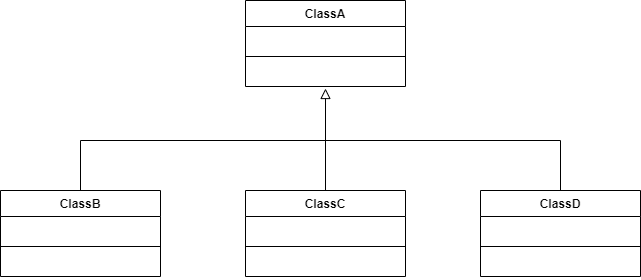

The diagram above was exported from draw.io. Its source (the exported page's mxGraphModel, read from the mxfile embedded in the PNG):
<mxGraphModel dx="1422" dy="794" grid="1" gridSize="10" guides="1" tooltips="1" connect="1" arrows="1" fold="1" page="1" pageScale="1" pageWidth="850" pageHeight="1100" math="0" shadow="0">
  <root>
    <mxCell id="0" />
    <mxCell id="1" parent="0" />
    <mxCell id="9ChI4kpKfbdJqx7Ch1w6-1" value="ClassA" style="swimlane;fontStyle=1;align=center;verticalAlign=top;childLayout=stackLayout;horizontal=1;startSize=26;horizontalStack=0;resizeParent=1;resizeParentMax=0;resizeLast=0;collapsible=1;marginBottom=0;" parent="1" vertex="1">
      <mxGeometry x="345" y="110" width="160" height="86" as="geometry" />
    </mxCell>
    <mxCell id="9ChI4kpKfbdJqx7Ch1w6-2" value=" " style="text;strokeColor=none;fillColor=none;align=left;verticalAlign=top;spacingLeft=4;spacingRight=4;overflow=hidden;rotatable=0;points=[[0,0.5],[1,0.5]];portConstraint=eastwest;" parent="9ChI4kpKfbdJqx7Ch1w6-1" vertex="1">
      <mxGeometry y="26" width="160" height="26" as="geometry" />
    </mxCell>
    <mxCell id="9ChI4kpKfbdJqx7Ch1w6-3" value="" style="line;strokeWidth=1;fillColor=none;align=left;verticalAlign=middle;spacingTop=-1;spacingLeft=3;spacingRight=3;rotatable=0;labelPosition=right;points=[];portConstraint=eastwest;" parent="9ChI4kpKfbdJqx7Ch1w6-1" vertex="1">
      <mxGeometry y="52" width="160" height="8" as="geometry" />
    </mxCell>
    <mxCell id="9ChI4kpKfbdJqx7Ch1w6-4" value=" " style="text;strokeColor=none;fillColor=none;align=left;verticalAlign=top;spacingLeft=4;spacingRight=4;overflow=hidden;rotatable=0;points=[[0,0.5],[1,0.5]];portConstraint=eastwest;" parent="9ChI4kpKfbdJqx7Ch1w6-1" vertex="1">
      <mxGeometry y="60" width="160" height="26" as="geometry" />
    </mxCell>
    <mxCell id="9ChI4kpKfbdJqx7Ch1w6-5" value="ClassC" style="swimlane;fontStyle=1;align=center;verticalAlign=top;childLayout=stackLayout;horizontal=1;startSize=26;horizontalStack=0;resizeParent=1;resizeParentMax=0;resizeLast=0;collapsible=1;marginBottom=0;" parent="1" vertex="1">
      <mxGeometry x="345" y="300" width="160" height="86" as="geometry" />
    </mxCell>
    <mxCell id="9ChI4kpKfbdJqx7Ch1w6-6" value=" " style="text;strokeColor=none;fillColor=none;align=left;verticalAlign=top;spacingLeft=4;spacingRight=4;overflow=hidden;rotatable=0;points=[[0,0.5],[1,0.5]];portConstraint=eastwest;" parent="9ChI4kpKfbdJqx7Ch1w6-5" vertex="1">
      <mxGeometry y="26" width="160" height="26" as="geometry" />
    </mxCell>
    <mxCell id="9ChI4kpKfbdJqx7Ch1w6-7" value="" style="line;strokeWidth=1;fillColor=none;align=left;verticalAlign=middle;spacingTop=-1;spacingLeft=3;spacingRight=3;rotatable=0;labelPosition=right;points=[];portConstraint=eastwest;" parent="9ChI4kpKfbdJqx7Ch1w6-5" vertex="1">
      <mxGeometry y="52" width="160" height="8" as="geometry" />
    </mxCell>
    <mxCell id="9ChI4kpKfbdJqx7Ch1w6-8" value=" " style="text;strokeColor=none;fillColor=none;align=left;verticalAlign=top;spacingLeft=4;spacingRight=4;overflow=hidden;rotatable=0;points=[[0,0.5],[1,0.5]];portConstraint=eastwest;" parent="9ChI4kpKfbdJqx7Ch1w6-5" vertex="1">
      <mxGeometry y="60" width="160" height="26" as="geometry" />
    </mxCell>
    <mxCell id="9ChI4kpKfbdJqx7Ch1w6-9" value="ClassB" style="swimlane;fontStyle=1;align=center;verticalAlign=top;childLayout=stackLayout;horizontal=1;startSize=26;horizontalStack=0;resizeParent=1;resizeParentMax=0;resizeLast=0;collapsible=1;marginBottom=0;" parent="1" vertex="1">
      <mxGeometry x="100" y="300" width="160" height="86" as="geometry" />
    </mxCell>
    <mxCell id="9ChI4kpKfbdJqx7Ch1w6-10" value=" " style="text;strokeColor=none;fillColor=none;align=left;verticalAlign=top;spacingLeft=4;spacingRight=4;overflow=hidden;rotatable=0;points=[[0,0.5],[1,0.5]];portConstraint=eastwest;" parent="9ChI4kpKfbdJqx7Ch1w6-9" vertex="1">
      <mxGeometry y="26" width="160" height="26" as="geometry" />
    </mxCell>
    <mxCell id="9ChI4kpKfbdJqx7Ch1w6-11" value="" style="line;strokeWidth=1;fillColor=none;align=left;verticalAlign=middle;spacingTop=-1;spacingLeft=3;spacingRight=3;rotatable=0;labelPosition=right;points=[];portConstraint=eastwest;" parent="9ChI4kpKfbdJqx7Ch1w6-9" vertex="1">
      <mxGeometry y="52" width="160" height="8" as="geometry" />
    </mxCell>
    <mxCell id="9ChI4kpKfbdJqx7Ch1w6-12" value=" " style="text;strokeColor=none;fillColor=none;align=left;verticalAlign=top;spacingLeft=4;spacingRight=4;overflow=hidden;rotatable=0;points=[[0,0.5],[1,0.5]];portConstraint=eastwest;" parent="9ChI4kpKfbdJqx7Ch1w6-9" vertex="1">
      <mxGeometry y="60" width="160" height="26" as="geometry" />
    </mxCell>
    <mxCell id="9ChI4kpKfbdJqx7Ch1w6-13" value="ClassD" style="swimlane;fontStyle=1;align=center;verticalAlign=top;childLayout=stackLayout;horizontal=1;startSize=26;horizontalStack=0;resizeParent=1;resizeParentMax=0;resizeLast=0;collapsible=1;marginBottom=0;" parent="1" vertex="1">
      <mxGeometry x="580" y="300" width="160" height="86" as="geometry" />
    </mxCell>
    <mxCell id="9ChI4kpKfbdJqx7Ch1w6-14" value=" " style="text;strokeColor=none;fillColor=none;align=left;verticalAlign=top;spacingLeft=4;spacingRight=4;overflow=hidden;rotatable=0;points=[[0,0.5],[1,0.5]];portConstraint=eastwest;" parent="9ChI4kpKfbdJqx7Ch1w6-13" vertex="1">
      <mxGeometry y="26" width="160" height="26" as="geometry" />
    </mxCell>
    <mxCell id="9ChI4kpKfbdJqx7Ch1w6-15" value="" style="line;strokeWidth=1;fillColor=none;align=left;verticalAlign=middle;spacingTop=-1;spacingLeft=3;spacingRight=3;rotatable=0;labelPosition=right;points=[];portConstraint=eastwest;" parent="9ChI4kpKfbdJqx7Ch1w6-13" vertex="1">
      <mxGeometry y="52" width="160" height="8" as="geometry" />
    </mxCell>
    <mxCell id="9ChI4kpKfbdJqx7Ch1w6-16" value=" " style="text;strokeColor=none;fillColor=none;align=left;verticalAlign=top;spacingLeft=4;spacingRight=4;overflow=hidden;rotatable=0;points=[[0,0.5],[1,0.5]];portConstraint=eastwest;" parent="9ChI4kpKfbdJqx7Ch1w6-13" vertex="1">
      <mxGeometry y="60" width="160" height="26" as="geometry" />
    </mxCell>
    <mxCell id="9ChI4kpKfbdJqx7Ch1w6-17" value="" style="endArrow=none;html=1;exitX=0.5;exitY=0;exitDx=0;exitDy=0;entryX=0.5;entryY=0;entryDx=0;entryDy=0;rounded=0;" parent="1" source="9ChI4kpKfbdJqx7Ch1w6-9" target="9ChI4kpKfbdJqx7Ch1w6-13" edge="1">
      <mxGeometry width="50" height="50" relative="1" as="geometry">
        <mxPoint x="400" y="430" as="sourcePoint" />
        <mxPoint x="450" y="380" as="targetPoint" />
        <Array as="points">
          <mxPoint x="180" y="250" />
          <mxPoint x="660" y="250" />
        </Array>
      </mxGeometry>
    </mxCell>
    <mxCell id="9ChI4kpKfbdJqx7Ch1w6-18" value="" style="endArrow=block;html=1;entryX=0.5;entryY=1.077;entryDx=0;entryDy=0;entryPerimeter=0;exitX=0.5;exitY=0;exitDx=0;exitDy=0;endSize=8;endFill=0;startSize=6;" parent="1" source="9ChI4kpKfbdJqx7Ch1w6-5" target="9ChI4kpKfbdJqx7Ch1w6-4" edge="1">
      <mxGeometry width="50" height="50" relative="1" as="geometry">
        <mxPoint x="400" y="430" as="sourcePoint" />
        <mxPoint x="450" y="380" as="targetPoint" />
      </mxGeometry>
    </mxCell>
  </root>
</mxGraphModel>